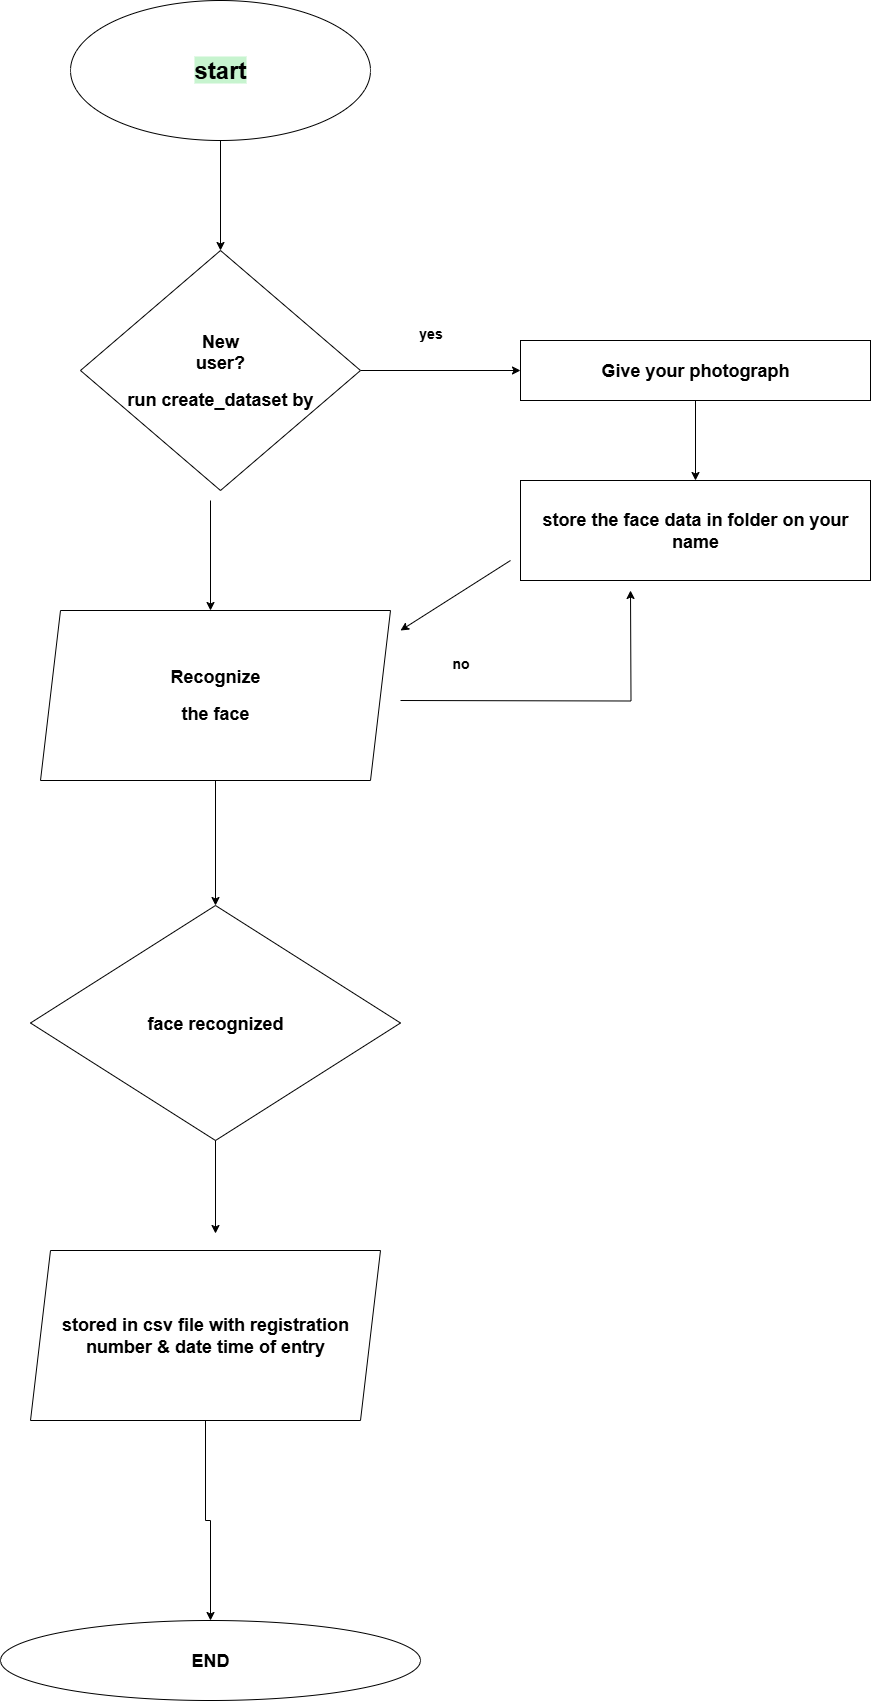

The diagram above was exported from draw.io. Its source (the exported page's mxGraphModel, read from the mxfile embedded in the PNG):
<mxGraphModel dx="2084" dy="1124" grid="1" gridSize="10" guides="1" tooltips="1" connect="1" arrows="1" fold="1" page="1" pageScale="1" pageWidth="850" pageHeight="1100" background="#ffffff" math="0" shadow="0">
  <root>
    <mxCell id="0" />
    <mxCell id="1" parent="0" />
    <mxCell id="U93xhV52C4ayLQg1-VuN-59" value="" style="edgeStyle=orthogonalEdgeStyle;rounded=0;orthogonalLoop=1;jettySize=auto;html=1;" edge="1" parent="1" source="U93xhV52C4ayLQg1-VuN-57" target="U93xhV52C4ayLQg1-VuN-58">
      <mxGeometry relative="1" as="geometry" />
    </mxCell>
    <mxCell id="U93xhV52C4ayLQg1-VuN-57" value="&lt;h1&gt;&lt;span style=&quot;background-color: light-dark(rgb(199, 244, 207), rgb(237, 237, 237));&quot;&gt;start&lt;/span&gt;&lt;/h1&gt;" style="ellipse;whiteSpace=wrap;html=1;" vertex="1" parent="1">
      <mxGeometry x="670" y="80" width="300" height="140" as="geometry" />
    </mxCell>
    <mxCell id="U93xhV52C4ayLQg1-VuN-70" value="" style="edgeStyle=orthogonalEdgeStyle;rounded=0;orthogonalLoop=1;jettySize=auto;html=1;" edge="1" parent="1" source="U93xhV52C4ayLQg1-VuN-58" target="U93xhV52C4ayLQg1-VuN-69">
      <mxGeometry relative="1" as="geometry" />
    </mxCell>
    <mxCell id="U93xhV52C4ayLQg1-VuN-58" value="&lt;h2&gt;New&lt;br&gt;user?&lt;/h2&gt;&lt;h2&gt;run create_dataset by&lt;/h2&gt;" style="rhombus;whiteSpace=wrap;html=1;" vertex="1" parent="1">
      <mxGeometry x="680" y="330" width="280" height="240" as="geometry" />
    </mxCell>
    <mxCell id="U93xhV52C4ayLQg1-VuN-63" value="" style="edgeStyle=orthogonalEdgeStyle;rounded=0;orthogonalLoop=1;jettySize=auto;html=1;" edge="1" parent="1" source="U93xhV52C4ayLQg1-VuN-60" target="U93xhV52C4ayLQg1-VuN-62">
      <mxGeometry relative="1" as="geometry" />
    </mxCell>
    <mxCell id="U93xhV52C4ayLQg1-VuN-60" value="&lt;h2&gt;&amp;nbsp;Recognize&amp;nbsp;&lt;/h2&gt;&lt;h2&gt;the face&lt;/h2&gt;" style="shape=parallelogram;perimeter=parallelogramPerimeter;whiteSpace=wrap;html=1;fixedSize=1;" vertex="1" parent="1">
      <mxGeometry x="640" y="690" width="350" height="170" as="geometry" />
    </mxCell>
    <mxCell id="U93xhV52C4ayLQg1-VuN-61" value="" style="edgeStyle=orthogonalEdgeStyle;rounded=0;orthogonalLoop=1;jettySize=auto;html=1;" edge="1" parent="1">
      <mxGeometry relative="1" as="geometry">
        <mxPoint x="810" y="580" as="sourcePoint" />
        <mxPoint x="810" y="690" as="targetPoint" />
      </mxGeometry>
    </mxCell>
    <mxCell id="U93xhV52C4ayLQg1-VuN-62" value="&lt;h2&gt;face recognized&lt;/h2&gt;" style="rhombus;whiteSpace=wrap;html=1;" vertex="1" parent="1">
      <mxGeometry x="630" y="985" width="370" height="235" as="geometry" />
    </mxCell>
    <mxCell id="U93xhV52C4ayLQg1-VuN-64" value="" style="edgeStyle=orthogonalEdgeStyle;rounded=0;orthogonalLoop=1;jettySize=auto;html=1;" edge="1" parent="1" source="U93xhV52C4ayLQg1-VuN-65" target="U93xhV52C4ayLQg1-VuN-68">
      <mxGeometry relative="1" as="geometry">
        <mxPoint x="805" y="1590" as="targetPoint" />
      </mxGeometry>
    </mxCell>
    <mxCell id="U93xhV52C4ayLQg1-VuN-65" value="&lt;h2&gt;stored in csv file with registration number &amp;amp; date time of entry&lt;/h2&gt;" style="shape=parallelogram;perimeter=parallelogramPerimeter;whiteSpace=wrap;html=1;fixedSize=1;" vertex="1" parent="1">
      <mxGeometry x="630" y="1330" width="350" height="170" as="geometry" />
    </mxCell>
    <mxCell id="U93xhV52C4ayLQg1-VuN-67" value="" style="edgeStyle=orthogonalEdgeStyle;rounded=0;orthogonalLoop=1;jettySize=auto;html=1;exitX=0.5;exitY=1;exitDx=0;exitDy=0;" edge="1" parent="1" source="U93xhV52C4ayLQg1-VuN-62">
      <mxGeometry relative="1" as="geometry">
        <mxPoint x="815" y="1313" as="targetPoint" />
        <mxPoint x="810" y="1280" as="sourcePoint" />
      </mxGeometry>
    </mxCell>
    <mxCell id="U93xhV52C4ayLQg1-VuN-68" value="&lt;h2&gt;END&lt;/h2&gt;" style="ellipse;whiteSpace=wrap;html=1;" vertex="1" parent="1">
      <mxGeometry x="600" y="1700" width="420" height="80" as="geometry" />
    </mxCell>
    <mxCell id="U93xhV52C4ayLQg1-VuN-72" value="" style="edgeStyle=orthogonalEdgeStyle;rounded=0;orthogonalLoop=1;jettySize=auto;html=1;" edge="1" parent="1" source="U93xhV52C4ayLQg1-VuN-69" target="U93xhV52C4ayLQg1-VuN-71">
      <mxGeometry relative="1" as="geometry" />
    </mxCell>
    <mxCell id="U93xhV52C4ayLQg1-VuN-69" value="&lt;h2&gt;Give your photograph&lt;/h2&gt;" style="whiteSpace=wrap;html=1;" vertex="1" parent="1">
      <mxGeometry x="1120" y="420" width="350" height="60" as="geometry" />
    </mxCell>
    <mxCell id="U93xhV52C4ayLQg1-VuN-71" value="&lt;h2&gt;store the face data in folder on your name&lt;/h2&gt;" style="whiteSpace=wrap;html=1;" vertex="1" parent="1">
      <mxGeometry x="1120" y="560" width="350" height="100" as="geometry" />
    </mxCell>
    <mxCell id="U93xhV52C4ayLQg1-VuN-74" value="" style="edgeStyle=orthogonalEdgeStyle;rounded=0;orthogonalLoop=1;jettySize=auto;html=1;" edge="1" parent="1">
      <mxGeometry relative="1" as="geometry">
        <mxPoint x="1000" y="780" as="sourcePoint" />
        <mxPoint x="1230" y="670" as="targetPoint" />
      </mxGeometry>
    </mxCell>
    <mxCell id="U93xhV52C4ayLQg1-VuN-76" value="&lt;h3&gt;yes&lt;/h3&gt;" style="text;html=1;align=center;verticalAlign=middle;resizable=0;points=[];autosize=1;strokeColor=none;fillColor=none;" vertex="1" parent="1">
      <mxGeometry x="1005" y="383" width="50" height="60" as="geometry" />
    </mxCell>
    <mxCell id="U93xhV52C4ayLQg1-VuN-77" value="&lt;h3&gt;no&lt;/h3&gt;" style="text;html=1;align=center;verticalAlign=middle;resizable=0;points=[];autosize=1;strokeColor=none;fillColor=none;" vertex="1" parent="1">
      <mxGeometry x="1040" y="713" width="40" height="60" as="geometry" />
    </mxCell>
    <mxCell id="U93xhV52C4ayLQg1-VuN-78" value="" style="endArrow=classic;html=1;rounded=0;" edge="1" parent="1">
      <mxGeometry width="50" height="50" relative="1" as="geometry">
        <mxPoint x="1110" y="640" as="sourcePoint" />
        <mxPoint x="1000" y="710" as="targetPoint" />
      </mxGeometry>
    </mxCell>
  </root>
</mxGraphModel>